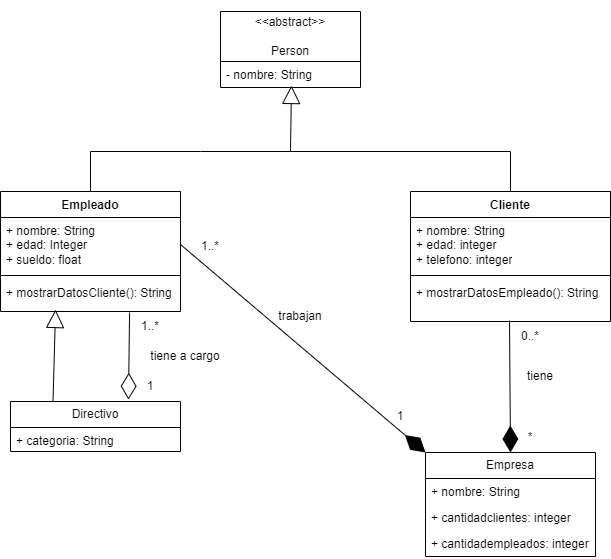

The diagram above was exported from draw.io. Its source (the exported page's mxGraphModel, read from the mxfile embedded in the PNG):
<mxGraphModel dx="1120" dy="460" grid="1" gridSize="10" guides="1" tooltips="1" connect="1" arrows="1" fold="1" page="1" pageScale="1" pageWidth="827" pageHeight="1169" math="0" shadow="0">
  <root>
    <mxCell id="0" />
    <mxCell id="1" parent="0" />
    <mxCell id="TSB9-ojPLQU9E0X_zG56-9" value="&lt;div&gt;&lt;br&gt;&lt;/div&gt;&amp;lt;&amp;lt;abstract&amp;gt;&amp;gt;&lt;div&gt;&lt;br&gt;&lt;div&gt;Person&lt;/div&gt;&lt;div&gt;&lt;br&gt;&lt;/div&gt;&lt;/div&gt;" style="swimlane;fontStyle=0;childLayout=stackLayout;horizontal=1;startSize=50;fillColor=none;horizontalStack=0;resizeParent=1;resizeParentMax=0;resizeLast=0;collapsible=1;marginBottom=0;whiteSpace=wrap;html=1;" parent="1" vertex="1">
      <mxGeometry x="290" y="40" width="140" height="76" as="geometry" />
    </mxCell>
    <mxCell id="TSB9-ojPLQU9E0X_zG56-10" value="- nombre: String" style="text;strokeColor=none;fillColor=none;align=left;verticalAlign=top;spacingLeft=4;spacingRight=4;overflow=hidden;rotatable=0;points=[[0,0.5],[1,0.5]];portConstraint=eastwest;whiteSpace=wrap;html=1;" parent="TSB9-ojPLQU9E0X_zG56-9" vertex="1">
      <mxGeometry y="50" width="140" height="26" as="geometry" />
    </mxCell>
    <mxCell id="6kh5kX8iDkM_v3p-chav-1" value="&lt;font style=&quot;vertical-align: inherit;&quot;&gt;&lt;font style=&quot;vertical-align: inherit;&quot;&gt;Directivo&lt;/font&gt;&lt;/font&gt;" style="swimlane;fontStyle=0;childLayout=stackLayout;horizontal=1;startSize=26;fillColor=none;horizontalStack=0;resizeParent=1;resizeParentMax=0;resizeLast=0;collapsible=1;marginBottom=0;whiteSpace=wrap;html=1;" parent="1" vertex="1">
      <mxGeometry x="80" y="430" width="170" height="50" as="geometry" />
    </mxCell>
    <mxCell id="6kh5kX8iDkM_v3p-chav-2" value="&lt;font style=&quot;vertical-align: inherit;&quot;&gt;&lt;font style=&quot;vertical-align: inherit;&quot;&gt;&lt;font style=&quot;vertical-align: inherit;&quot;&gt;&lt;font style=&quot;vertical-align: inherit;&quot;&gt;+ categoria: String&amp;nbsp;&lt;/font&gt;&lt;/font&gt;&lt;/font&gt;&lt;/font&gt;" style="text;strokeColor=none;fillColor=none;align=left;verticalAlign=top;spacingLeft=4;spacingRight=4;overflow=hidden;rotatable=0;points=[[0,0.5],[1,0.5]];portConstraint=eastwest;whiteSpace=wrap;html=1;" parent="6kh5kX8iDkM_v3p-chav-1" vertex="1">
      <mxGeometry y="26" width="170" height="24" as="geometry" />
    </mxCell>
    <mxCell id="xx2JvRwa_YJi46myRF0Y-3" value="" style="endArrow=block;endSize=16;endFill=0;html=1;rounded=0;exitX=0.5;exitY=0;exitDx=0;exitDy=0;entryX=0.507;entryY=0.923;entryDx=0;entryDy=0;entryPerimeter=0;" parent="1" source="xx2JvRwa_YJi46myRF0Y-7" target="TSB9-ojPLQU9E0X_zG56-10" edge="1">
      <mxGeometry x="0.3725" y="-40" width="160" relative="1" as="geometry">
        <mxPoint x="150" y="210" as="sourcePoint" />
        <mxPoint x="390" y="210" as="targetPoint" />
        <Array as="points">
          <mxPoint x="160" y="180" />
          <mxPoint x="270" y="180" />
          <mxPoint x="360" y="180" />
        </Array>
        <mxPoint as="offset" />
      </mxGeometry>
    </mxCell>
    <mxCell id="xx2JvRwa_YJi46myRF0Y-5" value="" style="endArrow=none;html=1;rounded=0;exitX=0.5;exitY=0;exitDx=0;exitDy=0;" parent="1" source="xx2JvRwa_YJi46myRF0Y-18" edge="1">
      <mxGeometry width="50" height="50" relative="1" as="geometry">
        <mxPoint x="567.01" y="220.99" as="sourcePoint" />
        <mxPoint x="360" y="180" as="targetPoint" />
        <Array as="points">
          <mxPoint x="580" y="180" />
        </Array>
      </mxGeometry>
    </mxCell>
    <mxCell id="xx2JvRwa_YJi46myRF0Y-7" value="Empleado" style="swimlane;fontStyle=1;align=center;verticalAlign=top;childLayout=stackLayout;horizontal=1;startSize=26;horizontalStack=0;resizeParent=1;resizeParentMax=0;resizeLast=0;collapsible=1;marginBottom=0;whiteSpace=wrap;html=1;" parent="1" vertex="1">
      <mxGeometry x="70" y="220" width="180" height="120" as="geometry" />
    </mxCell>
    <mxCell id="xx2JvRwa_YJi46myRF0Y-8" value="&lt;div&gt;+ nombre: String&lt;/div&gt;&lt;div&gt;+ edad: Integer&lt;/div&gt;&lt;div&gt;+ sueldo: float&lt;/div&gt;" style="text;strokeColor=none;fillColor=none;align=left;verticalAlign=top;spacingLeft=4;spacingRight=4;overflow=hidden;rotatable=0;points=[[0,0.5],[1,0.5]];portConstraint=eastwest;whiteSpace=wrap;html=1;" parent="xx2JvRwa_YJi46myRF0Y-7" vertex="1">
      <mxGeometry y="26" width="180" height="54" as="geometry" />
    </mxCell>
    <mxCell id="xx2JvRwa_YJi46myRF0Y-9" value="" style="line;strokeWidth=1;fillColor=none;align=left;verticalAlign=middle;spacingTop=-1;spacingLeft=3;spacingRight=3;rotatable=0;labelPosition=right;points=[];portConstraint=eastwest;strokeColor=inherit;" parent="xx2JvRwa_YJi46myRF0Y-7" vertex="1">
      <mxGeometry y="80" width="180" height="8" as="geometry" />
    </mxCell>
    <mxCell id="xx2JvRwa_YJi46myRF0Y-10" value="+ mostrarDatosCliente(): String" style="text;strokeColor=none;fillColor=none;align=left;verticalAlign=top;spacingLeft=4;spacingRight=4;overflow=hidden;rotatable=0;points=[[0,0.5],[1,0.5]];portConstraint=eastwest;whiteSpace=wrap;html=1;" parent="xx2JvRwa_YJi46myRF0Y-7" vertex="1">
      <mxGeometry y="88" width="180" height="32" as="geometry" />
    </mxCell>
    <mxCell id="xx2JvRwa_YJi46myRF0Y-18" value="Cliente" style="swimlane;fontStyle=1;align=center;verticalAlign=top;childLayout=stackLayout;horizontal=1;startSize=26;horizontalStack=0;resizeParent=1;resizeParentMax=0;resizeLast=0;collapsible=1;marginBottom=0;whiteSpace=wrap;html=1;" parent="1" vertex="1">
      <mxGeometry x="480" y="220" width="200" height="130" as="geometry" />
    </mxCell>
    <mxCell id="xx2JvRwa_YJi46myRF0Y-19" value="+ nombre: String&lt;div&gt;+ edad: integer&lt;/div&gt;&lt;div&gt;+ telefono: integer&lt;/div&gt;" style="text;strokeColor=none;fillColor=none;align=left;verticalAlign=top;spacingLeft=4;spacingRight=4;overflow=hidden;rotatable=0;points=[[0,0.5],[1,0.5]];portConstraint=eastwest;whiteSpace=wrap;html=1;" parent="xx2JvRwa_YJi46myRF0Y-18" vertex="1">
      <mxGeometry y="26" width="200" height="54" as="geometry" />
    </mxCell>
    <mxCell id="xx2JvRwa_YJi46myRF0Y-20" value="" style="line;strokeWidth=1;fillColor=none;align=left;verticalAlign=middle;spacingTop=-1;spacingLeft=3;spacingRight=3;rotatable=0;labelPosition=right;points=[];portConstraint=eastwest;strokeColor=inherit;" parent="xx2JvRwa_YJi46myRF0Y-18" vertex="1">
      <mxGeometry y="80" width="200" height="8" as="geometry" />
    </mxCell>
    <mxCell id="xx2JvRwa_YJi46myRF0Y-21" value="+ mostrarDatosEmpleado(): String" style="text;strokeColor=none;fillColor=none;align=left;verticalAlign=top;spacingLeft=4;spacingRight=4;overflow=hidden;rotatable=0;points=[[0,0.5],[1,0.5]];portConstraint=eastwest;whiteSpace=wrap;html=1;" parent="xx2JvRwa_YJi46myRF0Y-18" vertex="1">
      <mxGeometry y="88" width="200" height="42" as="geometry" />
    </mxCell>
    <mxCell id="xx2JvRwa_YJi46myRF0Y-22" value="" style="endArrow=diamondThin;endFill=0;endSize=24;html=1;rounded=0;exitX=0.717;exitY=1.031;exitDx=0;exitDy=0;exitPerimeter=0;entryX=0.694;entryY=-0.037;entryDx=0;entryDy=0;entryPerimeter=0;" parent="1" source="xx2JvRwa_YJi46myRF0Y-10" target="6kh5kX8iDkM_v3p-chav-1" edge="1">
      <mxGeometry width="160" relative="1" as="geometry">
        <mxPoint x="330" y="440" as="sourcePoint" />
        <mxPoint x="490" y="440" as="targetPoint" />
      </mxGeometry>
    </mxCell>
    <mxCell id="xx2JvRwa_YJi46myRF0Y-23" value="" style="endArrow=block;endSize=16;endFill=0;html=1;rounded=0;exitX=0.25;exitY=0;exitDx=0;exitDy=0;entryX=0.306;entryY=0.938;entryDx=0;entryDy=0;entryPerimeter=0;" parent="1" source="6kh5kX8iDkM_v3p-chav-1" target="xx2JvRwa_YJi46myRF0Y-10" edge="1">
      <mxGeometry y="-40" width="160" relative="1" as="geometry">
        <mxPoint x="330" y="440" as="sourcePoint" />
        <mxPoint x="120" y="350" as="targetPoint" />
        <mxPoint as="offset" />
      </mxGeometry>
    </mxCell>
    <mxCell id="xx2JvRwa_YJi46myRF0Y-24" value="1..*" style="text;html=1;align=center;verticalAlign=middle;whiteSpace=wrap;rounded=0;" parent="1" vertex="1">
      <mxGeometry x="190" y="340" width="60" height="30" as="geometry" />
    </mxCell>
    <mxCell id="xx2JvRwa_YJi46myRF0Y-25" value="tiene a cargo" style="text;html=1;align=center;verticalAlign=middle;whiteSpace=wrap;rounded=0;" parent="1" vertex="1">
      <mxGeometry x="210" y="370" width="90" height="30" as="geometry" />
    </mxCell>
    <mxCell id="xx2JvRwa_YJi46myRF0Y-26" value="1" style="text;html=1;align=center;verticalAlign=middle;whiteSpace=wrap;rounded=0;" parent="1" vertex="1">
      <mxGeometry x="190" y="400" width="60" height="30" as="geometry" />
    </mxCell>
    <mxCell id="xx2JvRwa_YJi46myRF0Y-27" value="Empresa" style="swimlane;fontStyle=0;childLayout=stackLayout;horizontal=1;startSize=26;fillColor=none;horizontalStack=0;resizeParent=1;resizeParentMax=0;resizeLast=0;collapsible=1;marginBottom=0;whiteSpace=wrap;html=1;" parent="1" vertex="1">
      <mxGeometry x="495" y="481" width="170" height="104" as="geometry" />
    </mxCell>
    <mxCell id="xx2JvRwa_YJi46myRF0Y-28" value="+ nombre: String" style="text;strokeColor=none;fillColor=none;align=left;verticalAlign=top;spacingLeft=4;spacingRight=4;overflow=hidden;rotatable=0;points=[[0,0.5],[1,0.5]];portConstraint=eastwest;whiteSpace=wrap;html=1;" parent="xx2JvRwa_YJi46myRF0Y-27" vertex="1">
      <mxGeometry y="26" width="170" height="26" as="geometry" />
    </mxCell>
    <mxCell id="xx2JvRwa_YJi46myRF0Y-29" value="+ cantidadclientes: integer" style="text;strokeColor=none;fillColor=none;align=left;verticalAlign=top;spacingLeft=4;spacingRight=4;overflow=hidden;rotatable=0;points=[[0,0.5],[1,0.5]];portConstraint=eastwest;whiteSpace=wrap;html=1;" parent="xx2JvRwa_YJi46myRF0Y-27" vertex="1">
      <mxGeometry y="52" width="170" height="26" as="geometry" />
    </mxCell>
    <mxCell id="xx2JvRwa_YJi46myRF0Y-30" value="+ cantidadempleados: integer" style="text;strokeColor=none;fillColor=none;align=left;verticalAlign=top;spacingLeft=4;spacingRight=4;overflow=hidden;rotatable=0;points=[[0,0.5],[1,0.5]];portConstraint=eastwest;whiteSpace=wrap;html=1;" parent="xx2JvRwa_YJi46myRF0Y-27" vertex="1">
      <mxGeometry y="78" width="170" height="26" as="geometry" />
    </mxCell>
    <mxCell id="xx2JvRwa_YJi46myRF0Y-31" value="" style="endArrow=diamondThin;endFill=1;endSize=24;html=1;rounded=0;exitX=1;exitY=0.5;exitDx=0;exitDy=0;entryX=0;entryY=0;entryDx=0;entryDy=0;" parent="1" source="xx2JvRwa_YJi46myRF0Y-8" target="xx2JvRwa_YJi46myRF0Y-27" edge="1">
      <mxGeometry width="160" relative="1" as="geometry">
        <mxPoint x="330" y="440" as="sourcePoint" />
        <mxPoint x="490" y="440" as="targetPoint" />
      </mxGeometry>
    </mxCell>
    <mxCell id="xx2JvRwa_YJi46myRF0Y-32" value="1..*" style="text;html=1;align=center;verticalAlign=middle;whiteSpace=wrap;rounded=0;" parent="1" vertex="1">
      <mxGeometry x="250" y="260" width="60" height="30" as="geometry" />
    </mxCell>
    <mxCell id="xx2JvRwa_YJi46myRF0Y-33" value="trabajan" style="text;html=1;align=center;verticalAlign=middle;whiteSpace=wrap;rounded=0;" parent="1" vertex="1">
      <mxGeometry x="340" y="330" width="60" height="30" as="geometry" />
    </mxCell>
    <mxCell id="xx2JvRwa_YJi46myRF0Y-34" value="1" style="text;html=1;align=center;verticalAlign=middle;whiteSpace=wrap;rounded=0;" parent="1" vertex="1">
      <mxGeometry x="440" y="430" width="60" height="30" as="geometry" />
    </mxCell>
    <mxCell id="xx2JvRwa_YJi46myRF0Y-35" value="" style="endArrow=diamondThin;endFill=1;endSize=24;html=1;rounded=0;exitX=0.495;exitY=0.976;exitDx=0;exitDy=0;exitPerimeter=0;entryX=0.5;entryY=0;entryDx=0;entryDy=0;" parent="1" source="xx2JvRwa_YJi46myRF0Y-21" target="xx2JvRwa_YJi46myRF0Y-27" edge="1">
      <mxGeometry width="160" relative="1" as="geometry">
        <mxPoint x="330" y="380" as="sourcePoint" />
        <mxPoint x="490" y="380" as="targetPoint" />
      </mxGeometry>
    </mxCell>
    <mxCell id="xx2JvRwa_YJi46myRF0Y-36" value="0..*" style="text;html=1;align=center;verticalAlign=middle;whiteSpace=wrap;rounded=0;" parent="1" vertex="1">
      <mxGeometry x="570" y="350" width="60" height="30" as="geometry" />
    </mxCell>
    <mxCell id="xx2JvRwa_YJi46myRF0Y-37" value="tiene" style="text;html=1;align=center;verticalAlign=middle;whiteSpace=wrap;rounded=0;" parent="1" vertex="1">
      <mxGeometry x="580" y="390" width="60" height="30" as="geometry" />
    </mxCell>
    <mxCell id="xx2JvRwa_YJi46myRF0Y-38" value="*" style="text;html=1;align=center;verticalAlign=middle;whiteSpace=wrap;rounded=0;" parent="1" vertex="1">
      <mxGeometry x="570" y="451" width="60" height="30" as="geometry" />
    </mxCell>
  </root>
</mxGraphModel>